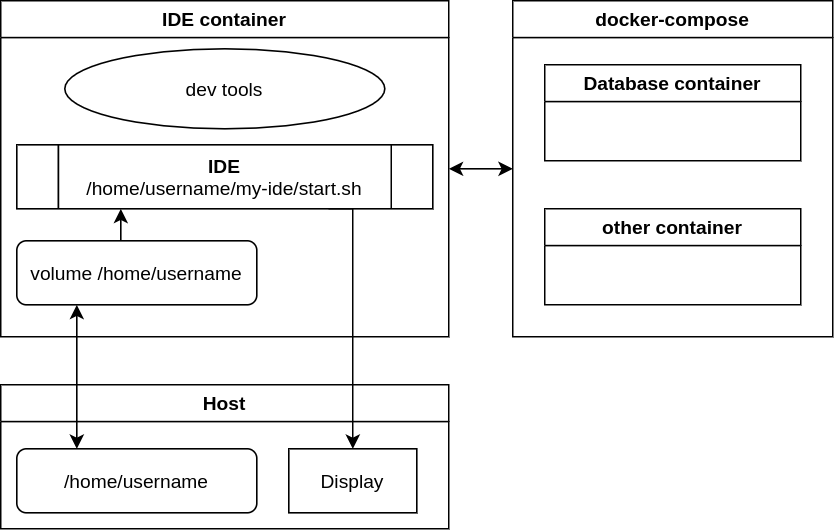

The diagram above was exported from draw.io. Its source (the exported page's mxGraphModel, read from the mxfile embedded in the PNG):
<mxGraphModel dx="952" dy="499" grid="1" gridSize="10" guides="1" tooltips="1" connect="1" arrows="1" fold="1" page="1" pageScale="1" pageWidth="850" pageHeight="1100" math="0" shadow="0">
  <root>
    <mxCell id="0" />
    <mxCell id="1" parent="0" />
    <mxCell id="oMglQpJrokoLHhhRhoEu-3" value="IDE container" style="swimlane;" parent="1" vertex="1">
      <mxGeometry x="40" y="40" width="280" height="210" as="geometry" />
    </mxCell>
    <mxCell id="oMglQpJrokoLHhhRhoEu-12" style="edgeStyle=orthogonalEdgeStyle;rounded=0;orthogonalLoop=1;jettySize=auto;html=1;exitX=0.25;exitY=0;exitDx=0;exitDy=0;entryX=0.25;entryY=1;entryDx=0;entryDy=0;" parent="oMglQpJrokoLHhhRhoEu-3" source="oMglQpJrokoLHhhRhoEu-9" target="oMglQpJrokoLHhhRhoEu-11" edge="1">
      <mxGeometry relative="1" as="geometry" />
    </mxCell>
    <mxCell id="oMglQpJrokoLHhhRhoEu-9" value="volume /home/username" style="rounded=1;whiteSpace=wrap;html=1;" parent="oMglQpJrokoLHhhRhoEu-3" vertex="1">
      <mxGeometry x="10" y="150" width="150" height="40" as="geometry" />
    </mxCell>
    <mxCell id="oMglQpJrokoLHhhRhoEu-11" value="&lt;b&gt;IDE&lt;/b&gt;&lt;br&gt;/home/username/my-ide/start.sh" style="shape=process;whiteSpace=wrap;html=1;backgroundOutline=1;" parent="oMglQpJrokoLHhhRhoEu-3" vertex="1">
      <mxGeometry x="10" y="90" width="260" height="40" as="geometry" />
    </mxCell>
    <mxCell id="oMglQpJrokoLHhhRhoEu-15" value="dev tools" style="ellipse;whiteSpace=wrap;html=1;" parent="oMglQpJrokoLHhhRhoEu-3" vertex="1">
      <mxGeometry x="40" y="30" width="200" height="50" as="geometry" />
    </mxCell>
    <mxCell id="oMglQpJrokoLHhhRhoEu-4" value="Host" style="swimlane;" parent="1" vertex="1">
      <mxGeometry x="40" y="280" width="280" height="90" as="geometry" />
    </mxCell>
    <mxCell id="oMglQpJrokoLHhhRhoEu-6" value="/home/username" style="rounded=1;whiteSpace=wrap;html=1;" parent="oMglQpJrokoLHhhRhoEu-4" vertex="1">
      <mxGeometry x="10" y="40" width="150" height="40" as="geometry" />
    </mxCell>
    <mxCell id="oMglQpJrokoLHhhRhoEu-14" value="Display" style="rounded=0;whiteSpace=wrap;html=1;" parent="oMglQpJrokoLHhhRhoEu-4" vertex="1">
      <mxGeometry x="180" y="40" width="80" height="40" as="geometry" />
    </mxCell>
    <mxCell id="oMglQpJrokoLHhhRhoEu-10" value="" style="endArrow=classic;startArrow=classic;html=1;entryX=0.25;entryY=1;entryDx=0;entryDy=0;exitX=0.25;exitY=0;exitDx=0;exitDy=0;" parent="1" source="oMglQpJrokoLHhhRhoEu-6" target="oMglQpJrokoLHhhRhoEu-9" edge="1">
      <mxGeometry width="50" height="50" relative="1" as="geometry">
        <mxPoint x="70" y="320" as="sourcePoint" />
        <mxPoint x="120" y="270" as="targetPoint" />
      </mxGeometry>
    </mxCell>
    <mxCell id="oMglQpJrokoLHhhRhoEu-13" style="edgeStyle=orthogonalEdgeStyle;rounded=0;orthogonalLoop=1;jettySize=auto;html=1;exitX=0.75;exitY=1;exitDx=0;exitDy=0;entryX=0.5;entryY=0;entryDx=0;entryDy=0;" parent="1" source="oMglQpJrokoLHhhRhoEu-11" target="oMglQpJrokoLHhhRhoEu-14" edge="1">
      <mxGeometry relative="1" as="geometry">
        <mxPoint x="260" y="220" as="targetPoint" />
        <Array as="points">
          <mxPoint x="260" y="170" />
        </Array>
      </mxGeometry>
    </mxCell>
    <mxCell id="oMglQpJrokoLHhhRhoEu-16" value="docker-compose" style="swimlane;" parent="1" vertex="1">
      <mxGeometry x="360" y="40" width="200" height="210" as="geometry" />
    </mxCell>
    <mxCell id="oMglQpJrokoLHhhRhoEu-17" value="other container" style="swimlane;" parent="oMglQpJrokoLHhhRhoEu-16" vertex="1">
      <mxGeometry x="20" y="130" width="160" height="60" as="geometry" />
    </mxCell>
    <mxCell id="oMglQpJrokoLHhhRhoEu-18" value="Database container" style="swimlane;" parent="1" vertex="1">
      <mxGeometry x="380" y="80" width="160" height="60" as="geometry" />
    </mxCell>
    <mxCell id="oMglQpJrokoLHhhRhoEu-21" value="" style="endArrow=classic;startArrow=classic;html=1;exitX=1;exitY=0.5;exitDx=0;exitDy=0;entryX=0;entryY=0.5;entryDx=0;entryDy=0;" parent="1" source="oMglQpJrokoLHhhRhoEu-3" target="oMglQpJrokoLHhhRhoEu-16" edge="1">
      <mxGeometry width="50" height="50" relative="1" as="geometry">
        <mxPoint x="370" y="380" as="sourcePoint" />
        <mxPoint x="420" y="330" as="targetPoint" />
      </mxGeometry>
    </mxCell>
  </root>
</mxGraphModel>